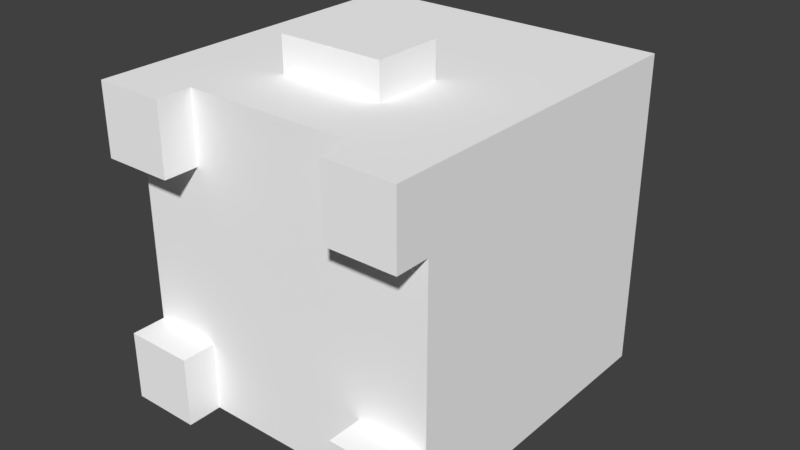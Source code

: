 # Source: Pig.blend  (saved by Blender 2.78.0; exported with 4.5.12 LTS)
import bpy
from mathutils import Matrix  # noqa: F401  (used for matrix-valued properties, if any)

bpy.ops.wm.read_factory_settings(use_empty=True)
scene = bpy.context.scene
scene.name = 'Scene'

# ---- collections
col_collection_1 = bpy.data.collections.new('Collection 1'); scene.collection.children.link(col_collection_1)

# ---- materials (node trees are filled in below, after node groups)
mat_palette = bpy.data.materials.new('palette')
mat_palette.alpha_threshold = 0.0
mat_palette.use_transparent_shadow = False
mat_palette.diffuse_color = (1.0, 1.0, 1.0, 1.0)
mat_palette.specular_color = (0.0, 0.0, 0.0)
mat_palette.roughness = 0.5
mat_palette.specular_intensity = 1.0

# ---- material node trees

# ---- world
world_world = bpy.data.worlds.new('World'); scene.world = world_world
world_world.color = (0.05088, 0.05088, 0.05088)
world_world.use_sun_shadow = False
world_world.sun_shadow_jitter_overblur = 0.0
world_world.cycles.sampling_method = 'MANUAL'

# ---- meshes
me_pig = bpy.data.meshes.new('Pig')
me_pig.from_pydata([(0.5, 4.0, -5.5), (0.5, 3.0, -5.5), (-0.5, 3.0, -5.5), (-0.5, 5.0, -5.5), (1.5, 4.0, -5.5), (1.5, 5.0, -5.5), (-2.5, 1.0, -4.5), (-2.5, -5.086e-07, -4.5), (-3.5, -7.908e-07, -4.5), (2.5, 1.0, -4.5), (4.5, 1.466e-06, -4.5), (2.5, 9.02e-07, -4.5), (4.5, 1.0, -4.5), (-4.5, 3.0, -4.5), (-4.5, -1.073e-06, -4.5), (-3.5, 3.0, -4.5), (-0.5, 3.0, -4.5), (0.5, 3.0, -4.5), (0.5, 4.0, -4.5), (1.5, 4.0, -4.5), (-0.5, 5.0, -4.5), (1.5, 5.0, -4.5), (-2.5, 6.0, -4.5), (-0.5, 6.0, -4.5), (-2.5, 7.0, -4.5), (-1.5, 7.0, -4.5), (2.5, 7.0, -4.5), (3.5, 7.0, -4.5), (-1.5, 8.0, -4.5), (-0.5, 8.0, -4.5), (2.5, 9.0, -4.5), (3.5, 9.0, -4.5), (-4.5, 10.0, -4.5), (4.5, 10.0, -4.5), (-4.5, 1.0, 2.5), (-2.5, -8.146e-07, 2.5), (-4.5, -1.379e-06, 2.5), (-2.5, 1.0, 2.5), (2.5, 1.0, 2.5), (4.5, 1.16e-06, 2.5), (2.5, 5.96e-07, 2.5), (4.5, 1.0, 2.5), (-3.5, 11.0, 2.5), (-2.5, 10.0, 2.5), (-3.5, 10.0, 2.5), (-1.5, 10.0, 2.5), (-1.5, 11.0, 2.5), (1.5, 11.0, 2.5), (3.5, 10.0, 2.5), (1.5, 10.0, 2.5), (3.5, 11.0, 2.5), (-4.5, -1.16e-06, -2.5), (-2.5, -5.96e-07, -2.5), (-4.5, 1.0, -2.5), (-2.5, 1.0, -2.5), (2.5, 8.146e-07, -2.5), (4.5, 1.379e-06, -2.5), (2.5, 1.0, -2.5), (4.5, 1.0, -2.5), (-3.5, 10.0, 3.5), (-1.5, 10.0, 3.5), (-3.5, 11.0, 3.5), (-1.5, 11.0, 3.5), (1.5, 10.0, 3.5), (3.5, 10.0, 3.5), (1.5, 11.0, 3.5), (3.5, 11.0, 3.5), (-4.5, -1.466e-06, 4.5), (-2.5, -9.02e-07, 4.5), (-4.5, 1.0, 4.5), (-2.5, 1.0, 4.5), (2.5, 5.086e-07, 4.5), (4.5, 1.073e-06, 4.5), (2.5, 1.0, 4.5), (-1.5, 3.0, 4.5), (1.5, 3.0, 4.5), (-3.5, 5.0, 4.5), (-2.5, 5.0, 4.5), (-1.5, 5.0, 4.5), (1.5, 5.0, 4.5), (2.5, 5.0, 4.5), (3.5, 5.0, 4.5), (-3.5, 6.0, 4.5), (-2.5, 6.0, 4.5), (2.5, 6.0, 4.5), (3.5, 6.0, 4.5), (-4.5, 8.0, 4.5), (-3.5, 8.0, 4.5), (-3.5, 9.0, 4.5), (-1.5, 9.0, 4.5), (-4.5, 10.0, 4.5), (-1.5, 10.0, 4.5), (4.5, 10.0, 4.5), (-1.5, 3.0, 5.5), (1.5, 3.0, 5.5), (-1.5, 5.0, 5.5), (1.5, 5.0, 5.5), (-4.5, -1.117e-06, -3.5), (-4.5, 3.0, -4.5), (-4.5, -1.073e-06, -4.5), (-4.5, 3.0, -3.5), (-4.5, 10.0, -4.5), (-4.5, -1.16e-06, -2.5), (-4.5, 1.0, -2.5), (-4.5, 4.0, -2.5), (-4.5, 7.0, -2.5), (-4.5, 4.0, -0.5), (-4.5, 6.0, -0.5), (-4.5, 6.0, 0.5), (-4.5, 7.0, 0.5), (-4.5, 9.0, 1.5), (-4.5, 10.0, 1.5), (-4.5, 1.0, 2.5), (-4.5, 8.0, 3.5), (-4.5, 9.0, 3.5), (-4.5, -1.466e-06, 4.5), (-4.5, -1.379e-06, 2.5), (-4.5, 1.0, 4.5), (-4.5, 8.0, 4.5), (-4.5, 10.0, 4.5), (-3.5, 10.0, 3.5), (-3.5, 11.0, 2.5), (-3.5, 10.0, 2.5), (-3.5, 11.0, 3.5), (-1.5, 3.0, 5.5), (-1.5, 5.0, 4.5), (-1.5, 3.0, 4.5), (-1.5, 5.0, 5.5), (-0.5, 3.0, -4.5), (-0.5, 5.0, -5.5), (-0.5, 3.0, -5.5), (-0.5, 5.0, -4.5), (1.5, 10.0, 3.5), (1.5, 11.0, 2.5), (1.5, 10.0, 2.5), (1.5, 11.0, 3.5), (2.5, 8.583e-07, -3.5), (2.5, 1.0, -4.5), (2.5, 9.02e-07, -4.5), (2.5, 1.0, -3.5), (2.5, 8.146e-07, -2.5), (2.5, 1.0, -2.5), (2.5, 5.086e-07, 4.5), (2.5, 1.0, 2.5), (2.5, 5.96e-07, 2.5), (2.5, 1.0, 4.5), (-2.5, -5.086e-07, -4.5), (-2.5, 1.0, -4.5), (-2.5, -5.96e-07, -2.5), (-2.5, 1.0, -2.5), (-2.5, -8.146e-07, 2.5), (-2.5, 1.0, 2.5), (-2.5, -9.02e-07, 4.5), (-2.5, 1.0, 4.5), (-1.5, 10.0, 2.5), (-1.5, 11.0, 2.5), (-1.5, 10.0, 3.5), (-1.5, 11.0, 3.5), (0.5, 3.0, -5.5), (0.5, 4.0, -5.5), (0.5, 3.0, -4.5), (0.5, 4.0, -4.5), (1.5, 4.0, -5.5), (1.5, 5.0, -5.5), (1.5, 4.0, -4.5), (1.5, 5.0, -4.5), (1.5, 3.0, 4.5), (1.5, 5.0, 4.5), (1.5, 3.0, 5.5), (1.5, 5.0, 5.5), (3.5, 10.0, 2.5), (3.5, 11.0, 2.5), (3.5, 10.0, 3.5), (3.5, 11.0, 3.5), (4.5, 1.466e-06, -4.5), (4.5, 1.0, -4.5), (4.5, 1.423e-06, -3.5), (4.5, 10.0, -4.5), (4.5, 1.0, -3.5), (4.5, 3.0, -3.5), (4.5, 4.0, -3.5), (4.5, 1.379e-06, -2.5), (4.5, 1.0, -2.5), (4.5, 3.0, -1.5), (4.5, 4.0, -1.5), (4.5, 6.0, -0.5), (4.5, 8.0, -0.5), (4.5, 6.0, 1.5), (4.5, 8.0, 1.5), (4.5, 1.0, 2.5), (4.5, 1.16e-06, 2.5), (4.5, 1.073e-06, 4.5), (4.5, 10.0, 4.5), (-3.5, -7.908e-07, -4.5), (-4.5, -1.117e-06, -3.5), (-4.5, -1.073e-06, -4.5), (-3.5, -8.345e-07, -3.5), (-4.5, -1.16e-06, -2.5), (-2.5, -5.086e-07, -4.5), (-2.5, -5.96e-07, -2.5), (-2.5, -8.146e-07, 2.5), (-4.5, -1.466e-06, 4.5), (-4.5, -1.379e-06, 2.5), (-2.5, -9.02e-07, 4.5), (4.5, 1.466e-06, -4.5), (2.5, 8.583e-07, -3.5), (2.5, 9.02e-07, -4.5), (4.5, 1.423e-06, -3.5), (2.5, 8.146e-07, -2.5), (4.5, 1.379e-06, -2.5), (4.5, 1.16e-06, 2.5), (2.5, 5.086e-07, 4.5), (2.5, 5.96e-07, 2.5), (4.5, 1.073e-06, 4.5), (-2.5, 1.0, -2.5), (-4.5, 1.0, 2.5), (-4.5, 1.0, -2.5), (-2.5, 1.0, 2.5), (2.5, 1.0, -4.5), (-2.5, 1.0, -4.5), (-2.5, 1.0, 4.5), (2.5, 1.0, -3.5), (2.5, 1.0, -2.5), (2.5, 1.0, 2.5), (2.5, 1.0, 4.5), (4.5, 1.0, -2.5), (4.5, 1.0, 2.5), (0.5, 3.0, -5.5), (-0.5, 3.0, -4.5), (-0.5, 3.0, -5.5), (0.5, 3.0, -4.5), (1.5, 3.0, 4.5), (-1.5, 3.0, 5.5), (-1.5, 3.0, 4.5), (1.5, 3.0, 5.5), (1.5, 4.0, -5.5), (0.5, 4.0, -4.5), (0.5, 4.0, -5.5), (1.5, 4.0, -4.5), (-0.5, 5.0, -5.5), (-0.5, 5.0, -4.5), (1.5, 5.0, -5.5), (1.5, 5.0, -4.5), (-1.5, 5.0, 4.5), (-1.5, 5.0, 5.5), (1.5, 5.0, 4.5), (1.5, 5.0, 5.5), (-4.5, 10.0, 1.5), (-4.5, 10.0, 4.5), (-3.5, 10.0, 2.5), (-3.5, 10.0, 3.5), (-4.5, 10.0, -4.5), (-2.5, 10.0, -3.5), (-2.5, 10.0, -2.5), (-2.5, 10.0, 1.5), (-2.5, 10.0, 2.5), (-1.5, 10.0, -2.5), (-1.5, 10.0, -1.5), (-1.5, 10.0, 2.5), (-1.5, 10.0, 3.5), (-1.5, 10.0, 4.5), (-0.5, 10.0, -3.5), (-0.5, 10.0, -1.5), (1.5, 10.0, 2.5), (1.5, 10.0, 3.5), (3.5, 10.0, 2.5), (3.5, 10.0, 3.5), (4.5, 10.0, -4.5), (4.5, 10.0, 4.5), (-3.5, 11.0, 2.5), (-3.5, 11.0, 3.5), (-1.5, 11.0, 2.5), (-1.5, 11.0, 3.5), (1.5, 11.0, 2.5), (1.5, 11.0, 3.5), (3.5, 11.0, 2.5), (3.5, 11.0, 3.5)], [], [(0, 1, 2), (3, 0, 2), (3, 4, 0), (5, 4, 3), (6, 7, 8), (9, 10, 11), (12, 10, 9), (13, 8, 14), (15, 6, 8), (15, 8, 13), (15, 9, 6), (15, 12, 9), (16, 12, 15), (17, 12, 16), (18, 12, 17), (19, 12, 18), (20, 15, 13), (20, 16, 15), (21, 12, 19), (22, 20, 13), (22, 21, 20), (23, 21, 22), (24, 22, 13), (24, 23, 22), (25, 23, 24), (26, 12, 21), (26, 21, 23), (27, 12, 26), (28, 23, 25), (28, 25, 24), (29, 26, 23), (29, 23, 28), (30, 27, 26), (30, 26, 29), (30, 29, 28), (31, 12, 27), (31, 27, 30), (32, 30, 28), (32, 28, 24), (32, 31, 30), (32, 24, 13), (33, 12, 31), (33, 31, 32), (34, 35, 36), (37, 35, 34), (38, 39, 40), (41, 39, 38), (42, 43, 44), (42, 45, 43), (46, 45, 42), (47, 48, 49), (50, 48, 47), (51, 52, 53), (53, 52, 54), (55, 56, 57), (57, 56, 58), (59, 60, 61), (61, 60, 62), (63, 64, 65), (65, 64, 66), (67, 68, 69), (69, 68, 70), (71, 72, 73), (69, 70, 74), (70, 73, 74), (74, 73, 75), (69, 74, 76), (76, 74, 77), (77, 74, 78), (75, 73, 79), (73, 72, 80), (79, 73, 80), (80, 72, 81), (69, 76, 82), (76, 77, 82), (78, 79, 83), (82, 77, 83), (77, 78, 83), (79, 80, 83), (80, 81, 84), (83, 80, 84), (81, 72, 85), (84, 81, 85), (69, 82, 86), (83, 84, 86), (84, 85, 86), (82, 83, 86), (86, 85, 87), (86, 87, 88), (87, 85, 88), (88, 85, 89), (86, 88, 90), (88, 89, 90), (89, 85, 91), (90, 89, 91), (85, 72, 92), (91, 85, 92), (93, 94, 95), (95, 94, 96), (97, 98, 99), (100, 101, 98), (100, 98, 97), (102, 100, 97), (103, 100, 102), (104, 101, 100), (104, 100, 103), (105, 101, 104), (106, 104, 103), (106, 105, 104), (107, 105, 106), (108, 107, 106), (108, 105, 107), (109, 101, 105), (109, 105, 108), (110, 109, 108), (110, 101, 109), (111, 101, 110), (112, 108, 106), (112, 106, 103), (112, 110, 108), (113, 110, 112), (114, 111, 110), (114, 110, 113), (115, 112, 116), (117, 113, 112), (117, 112, 115), (118, 114, 113), (118, 113, 117), (119, 111, 114), (119, 114, 118), (120, 121, 122), (123, 121, 120), (124, 125, 126), (127, 125, 124), (128, 129, 130), (131, 129, 128), (132, 133, 134), (135, 133, 132), (136, 137, 138), (139, 137, 136), (140, 139, 136), (141, 139, 140), (142, 143, 144), (145, 143, 142), (146, 147, 148), (148, 147, 149), (150, 151, 152), (152, 151, 153), (154, 155, 156), (156, 155, 157), (158, 159, 160), (160, 159, 161), (162, 163, 164), (164, 163, 165), (166, 167, 168), (168, 167, 169), (170, 171, 172), (172, 171, 173), (174, 175, 176), (175, 177, 178), (176, 175, 178), (178, 177, 179), (179, 177, 180), (176, 178, 181), (178, 179, 181), (181, 179, 182), (179, 180, 183), (182, 179, 183), (180, 177, 184), (183, 180, 184), (183, 184, 185), (184, 177, 185), (185, 177, 186), (183, 185, 187), (185, 186, 187), (186, 177, 188), (187, 186, 188), (182, 183, 189), (183, 187, 189), (187, 188, 189), (190, 189, 191), (188, 177, 192), (191, 189, 192), (189, 188, 192), (193, 194, 195), (196, 197, 194), (196, 194, 193), (198, 196, 193), (199, 197, 196), (199, 196, 198), (200, 201, 202), (203, 201, 200), (204, 205, 206), (207, 208, 205), (207, 205, 204), (209, 208, 207), (210, 211, 212), (213, 211, 210), (214, 215, 216), (217, 215, 214), (218, 214, 219), (218, 220, 217), (218, 217, 214), (221, 220, 218), (222, 220, 221), (223, 220, 222), (224, 220, 223), (225, 223, 222), (226, 223, 225), (227, 228, 229), (230, 228, 227), (231, 232, 233), (234, 232, 231), (235, 236, 237), (238, 236, 235), (239, 240, 241), (241, 240, 242), (243, 244, 245), (245, 244, 246), (247, 248, 249), (249, 248, 250), (251, 247, 252), (252, 247, 253), (247, 249, 254), (253, 247, 254), (254, 249, 255), (252, 253, 256), (253, 254, 256), (254, 255, 256), (256, 255, 257), (257, 255, 258), (250, 248, 259), (259, 248, 260), (256, 257, 261), (251, 252, 261), (252, 256, 261), (257, 258, 262), (261, 257, 262), (259, 260, 262), (258, 259, 262), (261, 262, 263), (262, 260, 263), (263, 260, 264), (261, 263, 265), (264, 260, 266), (251, 261, 267), (265, 266, 267), (261, 265, 267), (266, 260, 268), (267, 266, 268), (269, 270, 271), (271, 270, 272), (273, 274, 275), (275, 274, 276)])
me_pig.polygons.foreach_set('use_smooth', [True] * 254)
_uv = me_pig.uv_layers.new(name='UVMap')
_uv.uv.foreach_set('vector', [0.3066, 0.5, 0.3066, 0.5, 0.3066, 0.5, 0.3066, 0.5, 0.3066, 0.5, 0.3066, 0.5, 0.3066, 0.5, 0.3066, 0.5, 0.3066, 0.5, 0.3066, 0.5, 0.3066, 0.5, 0.3066, 0.5, 0.3066, 0.5, 0.3066, 0.5, 0.3066, 0.5, 0.373, 0.5, 0.373, 0.5, 0.373, 0.5, 0.373, 0.5, 0.373, 0.5, 0.373, 0.5, 0.373, 0.5, 0.373, 0.5, 0.373, 0.5, 0.3066, 0.5, 0.3066, 0.5, 0.3066, 0.5, 0.373, 0.5, 0.373, 0.5, 0.373, 0.5, 0.3066, 0.5, 0.3066, 0.5, 0.3066, 0.5, 0.3066, 0.5, 0.3066, 0.5, 0.3066, 0.5, 0.3066, 0.5, 0.3066, 0.5, 0.3066, 0.5, 0.3066, 0.5, 0.3066, 0.5, 0.3066, 0.5, 0.3066, 0.5, 0.3066, 0.5, 0.3066, 0.5, 0.3066, 0.5, 0.3066, 0.5, 0.3066, 0.5, 0.3066, 0.5, 0.3066, 0.5, 0.3066, 0.5, 0.3066, 0.5, 0.3066, 0.5, 0.3066, 0.5, 0.3066, 0.5, 0.3066, 0.5, 0.3066, 0.5, 0.3066, 0.5, 0.3066, 0.5, 0.3066, 0.5, 0.3066, 0.5, 0.3066, 0.5, 0.3066, 0.5, 0.3066, 0.5, 0.3066, 0.5, 0.3066, 0.5, 0.3066, 0.5, 0.3066, 0.5, 0.3066, 0.5, 0.373, 0.5, 0.373, 0.5, 0.373, 0.5, 0.373, 0.5, 0.373, 0.5, 0.373, 0.5, 0.3066, 0.5, 0.3066, 0.5, 0.3066, 0.5, 0.3066, 0.5, 0.3066, 0.5, 0.3066, 0.5, 0.3066, 0.5, 0.3066, 0.5, 0.3066, 0.5, 0.373, 0.5, 0.373, 0.5, 0.373, 0.5, 0.3066, 0.5, 0.3066, 0.5, 0.3066, 0.5, 0.3066, 0.5, 0.3066, 0.5, 0.3066, 0.5, 0.373, 0.5, 0.373, 0.5, 0.373, 0.5, 0.373, 0.5, 0.373, 0.5, 0.373, 0.5, 0.3066, 0.5, 0.3066, 0.5, 0.3066, 0.5, 0.3066, 0.5, 0.3066, 0.5, 0.3066, 0.5, 0.3066, 0.5, 0.3066, 0.5, 0.3066, 0.5, 0.373, 0.5, 0.373, 0.5, 0.373, 0.5, 0.3066, 0.5, 0.3066, 0.5, 0.3066, 0.5, 0.3066, 0.5, 0.3066, 0.5, 0.3066, 0.5, 0.3066, 0.5, 0.3066, 0.5, 0.3066, 0.5, 0.3066, 0.5, 0.3066, 0.5, 0.3066, 0.5, 0.3066, 0.5, 0.3066, 0.5, 0.3066, 0.5, 0.3066, 0.5, 0.3066, 0.5, 0.3066, 0.5, 0.373, 0.5, 0.373, 0.5, 0.373, 0.5, 0.373, 0.5, 0.373, 0.5, 0.373, 0.5, 0.3066, 0.5, 0.3066, 0.5, 0.3066, 0.5, 0.3066, 0.5, 0.3066, 0.5, 0.3066, 0.5, 0.3066, 0.5, 0.3066, 0.5, 0.3066, 0.5, 0.3066, 0.5, 0.3066, 0.5, 0.3066, 0.5, 0.3066, 0.5, 0.3066, 0.5, 0.3066, 0.5, 0.3066, 0.5, 0.3066, 0.5, 0.3066, 0.5, 0.3066, 0.5, 0.3066, 0.5, 0.3066, 0.5, 0.3066, 0.5, 0.3066, 0.5, 0.3066, 0.5, 0.3066, 0.5, 0.3066, 0.5, 0.3066, 0.5, 0.3066, 0.5, 0.3066, 0.5, 0.3066, 0.5, 0.3066, 0.5, 0.3066, 0.5, 0.3066, 0.5, 0.3066, 0.5, 0.3066, 0.5, 0.3066, 0.5, 0.3066, 0.5, 0.3066, 0.5, 0.3066, 0.5, 0.3066, 0.5, 0.3066, 0.5, 0.3066, 0.5, 0.3066, 0.5, 0.3066, 0.5, 0.3066, 0.5, 0.373, 0.5, 0.373, 0.5, 0.373, 0.5, 0.373, 0.5, 0.373, 0.5, 0.373, 0.5, 0.3066, 0.5, 0.3066, 0.5, 0.3066, 0.5, 0.3066, 0.5, 0.3066, 0.5, 0.3066, 0.5, 0.3066, 0.5, 0.3066, 0.5, 0.3066, 0.5, 0.3066, 0.5, 0.3066, 0.5, 0.3066, 0.5, 0.3066, 0.5, 0.3066, 0.5, 0.3066, 0.5, 0.3066, 0.5, 0.3066, 0.5, 0.3066, 0.5, 0.3066, 0.5, 0.3066, 0.5, 0.3066, 0.5, 0.3066, 0.5, 0.3066, 0.5, 0.3066, 0.5, 0.3066, 0.5, 0.3066, 0.5, 0.3066, 0.5, 0.3066, 0.5, 0.3066, 0.5, 0.3066, 0.5, 0.3066, 0.5, 0.3066, 0.5, 0.3066, 0.5, 0.3066, 0.5, 0.3066, 0.5, 0.3066, 0.5, 0.9941, 0.5, 0.9941, 0.5, 0.9941, 0.5, 0.3066, 0.5, 0.3066, 0.5, 0.3066, 0.5, 0.9941, 0.5, 0.9941, 0.5, 0.9941, 0.5, 0.3066, 0.5, 0.3066, 0.5, 0.3066, 0.5, 0.3066, 0.5, 0.3066, 0.5, 0.3066, 0.5, 0.9941, 0.5, 0.9941, 0.5, 0.9941, 0.5, 0.3066, 0.5, 0.3066, 0.5, 0.3066, 0.5, 0.3066, 0.5, 0.3066, 0.5, 0.3066, 0.5, 0.9941, 0.5, 0.9941, 0.5, 0.9941, 0.5, 0.3066, 0.5, 0.3066, 0.5, 0.3066, 0.5, 0.3066, 0.5, 0.3066, 0.5, 0.3066, 0.5, 0.3066, 0.5, 0.3066, 0.5, 0.3066, 0.5, 0.3066, 0.5, 0.3066, 0.5, 0.3066, 0.5, 0.3066, 0.5, 0.3066, 0.5, 0.3066, 0.5, 0.373, 0.5, 0.373, 0.5, 0.373, 0.5, 0.3066, 0.5, 0.3066, 0.5, 0.3066, 0.5, 0.3066, 0.5, 0.3066, 0.5, 0.3066, 0.5, 0.373, 0.5, 0.373, 0.5, 0.373, 0.5, 0.373, 0.5, 0.373, 0.5, 0.373, 0.5, 0.3066, 0.5, 0.3066, 0.5, 0.3066, 0.5, 0.373, 0.5, 0.373, 0.5, 0.373, 0.5, 0.3066, 0.5, 0.3066, 0.5, 0.3066, 0.5, 0.3066, 0.5, 0.3066, 0.5, 0.3066, 0.5, 0.3066, 0.5, 0.3066, 0.5, 0.3066, 0.5, 0.3066, 0.5, 0.3066, 0.5, 0.3066, 0.5, 0.373, 0.5, 0.373, 0.5, 0.373, 0.5, 0.3066, 0.5, 0.3066, 0.5, 0.3066, 0.5, 0.373, 0.5, 0.373, 0.5, 0.373, 0.5, 0.3066, 0.5, 0.3066, 0.5, 0.3066, 0.5, 0.3066, 0.5, 0.3066, 0.5, 0.3066, 0.5, 0.3066, 0.5, 0.3066, 0.5, 0.3066, 0.5, 0.3066, 0.5, 0.3066, 0.5, 0.3066, 0.5, 0.3066, 0.5, 0.3066, 0.5, 0.3066, 0.5, 0.3066, 0.5, 0.3066, 0.5, 0.3066, 0.5, 0.373, 0.5, 0.373, 0.5, 0.373, 0.5, 0.373, 0.5, 0.373, 0.5, 0.373, 0.5, 0.3066, 0.5, 0.3066, 0.5, 0.3066, 0.5, 0.373, 0.5, 0.373, 0.5, 0.373, 0.5, 0.3066, 0.5, 0.3066, 0.5, 0.3066, 0.5, 0.373, 0.5, 0.373, 0.5, 0.373, 0.5, 0.3066, 0.5, 0.3066, 0.5, 0.3066, 0.5, 0.3066, 0.5, 0.3066, 0.5, 0.3066, 0.5, 0.3066, 0.5, 0.3066, 0.5, 0.3066, 0.5, 0.3066, 0.5, 0.3066, 0.5, 0.3066, 0.5, 0.3066, 0.5, 0.3066, 0.5, 0.3066, 0.5, 0.3066, 0.5, 0.3066, 0.5, 0.3066, 0.5, 0.3066, 0.5, 0.3066, 0.5, 0.3066, 0.5, 0.373, 0.5, 0.373, 0.5, 0.373, 0.5, 0.3066, 0.5, 0.3066, 0.5, 0.3066, 0.5, 0.373, 0.5, 0.373, 0.5, 0.373, 0.5, 0.3066, 0.5, 0.3066, 0.5, 0.3066, 0.5, 0.373, 0.5, 0.373, 0.5, 0.373, 0.5, 0.373, 0.5, 0.373, 0.5, 0.373, 0.5, 0.3066, 0.5, 0.3066, 0.5, 0.3066, 0.5, 0.373, 0.5, 0.373, 0.5, 0.373, 0.5, 0.373, 0.5, 0.373, 0.5, 0.373, 0.5, 0.3066, 0.5, 0.3066, 0.5, 0.3066, 0.5, 0.3066, 0.5, 0.3066, 0.5, 0.3066, 0.5, 0.3066, 0.5, 0.3066, 0.5, 0.3066, 0.5, 0.3066, 0.5, 0.3066, 0.5, 0.3066, 0.5, 0.3066, 0.5, 0.3066, 0.5, 0.3066, 0.5, 0.3066, 0.5, 0.3066, 0.5, 0.3066, 0.5, 0.3066, 0.5, 0.3066, 0.5, 0.3066, 0.5, 0.3066, 0.5, 0.3066, 0.5, 0.3066, 0.5, 0.373, 0.5, 0.373, 0.5, 0.373, 0.5, 0.373, 0.5, 0.373, 0.5, 0.373, 0.5, 0.3066, 0.5, 0.3066, 0.5, 0.3066, 0.5, 0.3066, 0.5, 0.3066, 0.5, 0.3066, 0.5, 0.3066, 0.5, 0.3066, 0.5, 0.3066, 0.5, 0.3066, 0.5, 0.3066, 0.5, 0.3066, 0.5, 0.3066, 0.5, 0.3066, 0.5, 0.3066, 0.5, 0.3066, 0.5, 0.3066, 0.5, 0.3066, 0.5, 0.373, 0.5, 0.373, 0.5, 0.373, 0.5, 0.373, 0.5, 0.373, 0.5, 0.373, 0.5, 0.3066, 0.5, 0.3066, 0.5, 0.3066, 0.5, 0.3066, 0.5, 0.3066, 0.5, 0.3066, 0.5, 0.3066, 0.5, 0.3066, 0.5, 0.3066, 0.5, 0.3066, 0.5, 0.3066, 0.5, 0.3066, 0.5, 0.3066, 0.5, 0.3066, 0.5, 0.3066, 0.5, 0.3066, 0.5, 0.3066, 0.5, 0.3066, 0.5, 0.3066, 0.5, 0.3066, 0.5, 0.3066, 0.5, 0.3066, 0.5, 0.3066, 0.5, 0.3066, 0.5, 0.3066, 0.5, 0.3066, 0.5, 0.3066, 0.5, 0.3066, 0.5, 0.3066, 0.5, 0.3066, 0.5, 0.373, 0.5, 0.373, 0.5, 0.373, 0.5, 0.3066, 0.5, 0.3066, 0.5, 0.3066, 0.5, 0.373, 0.5, 0.373, 0.5, 0.373, 0.5, 0.3066, 0.5, 0.3066, 0.5, 0.3066, 0.5, 0.3066, 0.5, 0.3066, 0.5, 0.3066, 0.5, 0.3066, 0.5, 0.3066, 0.5, 0.3066, 0.5, 0.3066, 0.5, 0.3066, 0.5, 0.3066, 0.5, 0.3066, 0.5, 0.3066, 0.5, 0.3066, 0.5, 0.373, 0.5, 0.373, 0.5, 0.373, 0.5, 0.3066, 0.5, 0.3066, 0.5, 0.3066, 0.5, 0.3066, 0.5, 0.3066, 0.5, 0.3066, 0.5, 0.373, 0.5, 0.373, 0.5, 0.373, 0.5, 0.3066, 0.5, 0.3066, 0.5, 0.3066, 0.5, 0.3066, 0.5, 0.3066, 0.5, 0.3066, 0.5, 0.3066, 0.5, 0.3066, 0.5, 0.3066, 0.5, 0.3066, 0.5, 0.3066, 0.5, 0.3066, 0.5, 0.373, 0.5, 0.373, 0.5, 0.373, 0.5, 0.3066, 0.5, 0.3066, 0.5, 0.3066, 0.5, 0.373, 0.5, 0.373, 0.5, 0.373, 0.5, 0.3066, 0.5, 0.3066, 0.5, 0.3066, 0.5, 0.3066, 0.5, 0.3066, 0.5, 0.3066, 0.5, 0.3066, 0.5, 0.3066, 0.5, 0.3066, 0.5, 0.3066, 0.5, 0.3066, 0.5, 0.3066, 0.5, 0.3066, 0.5, 0.3066, 0.5, 0.3066, 0.5, 0.3066, 0.5, 0.3066, 0.5, 0.3066, 0.5, 0.3066, 0.5, 0.3066, 0.5, 0.3066, 0.5, 0.373, 0.5, 0.373, 0.5, 0.373, 0.5, 0.3066, 0.5, 0.3066, 0.5, 0.3066, 0.5, 0.373, 0.5, 0.373, 0.5, 0.373, 0.5, 0.3066, 0.5, 0.3066, 0.5, 0.3066, 0.5, 0.3066, 0.5, 0.3066, 0.5, 0.3066, 0.5, 0.3066, 0.5, 0.3066, 0.5, 0.3066, 0.5, 0.373, 0.5, 0.373, 0.5, 0.373, 0.5, 0.373, 0.5, 0.373, 0.5, 0.373, 0.5, 0.373, 0.5, 0.373, 0.5, 0.373, 0.5, 0.3066, 0.5, 0.3066, 0.5, 0.3066, 0.5, 0.373, 0.5, 0.373, 0.5, 0.373, 0.5, 0.3066, 0.5, 0.3066, 0.5, 0.3066, 0.5, 0.3066, 0.5, 0.3066, 0.5, 0.3066, 0.5, 0.3066, 0.5, 0.3066, 0.5, 0.3066, 0.5, 0.3066, 0.5, 0.3066, 0.5, 0.3066, 0.5, 0.3066, 0.5, 0.3066, 0.5, 0.3066, 0.5, 0.3066, 0.5, 0.3066, 0.5, 0.3066, 0.5, 0.3066, 0.5, 0.3066, 0.5, 0.3066, 0.5, 0.3066, 0.5, 0.3066, 0.5, 0.3066, 0.5, 0.3066, 0.5, 0.3066, 0.5, 0.3066, 0.5, 0.3066, 0.5, 0.3066, 0.5, 0.3066, 0.5, 0.3066, 0.5, 0.3066, 0.5, 0.3066, 0.5, 0.3066, 0.5, 0.3066, 0.5, 0.3066, 0.5, 0.3066, 0.5, 0.3066, 0.5, 0.3066, 0.5, 0.3066, 0.5, 0.3066, 0.5, 0.3066, 0.5, 0.3066, 0.5, 0.3066, 0.5, 0.3066, 0.5, 0.3066, 0.5, 0.3066, 0.5, 0.3066, 0.5, 0.3066, 0.5, 0.3066, 0.5, 0.3066, 0.5, 0.3066, 0.5, 0.3066, 0.5, 0.3066, 0.5, 0.3066, 0.5, 0.3066, 0.5, 0.3066, 0.5, 0.3066, 0.5, 0.3066, 0.5, 0.3066, 0.5, 0.3066, 0.5, 0.3066, 0.5, 0.3066, 0.5, 0.3066, 0.5, 0.3066, 0.5, 0.3066, 0.5, 0.3066, 0.5, 0.3066, 0.5, 0.3066, 0.5, 0.3066, 0.5, 0.3066, 0.5, 0.3066, 0.5, 0.373, 0.5, 0.373, 0.5, 0.373, 0.5, 0.373, 0.5, 0.373, 0.5, 0.373, 0.5, 0.3066, 0.5, 0.3066, 0.5, 0.3066, 0.5, 0.3066, 0.5, 0.3066, 0.5, 0.3066, 0.5, 0.373, 0.5, 0.373, 0.5, 0.373, 0.5, 0.3066, 0.5, 0.3066, 0.5, 0.3066, 0.5, 0.373, 0.5, 0.373, 0.5, 0.373, 0.5, 0.373, 0.5, 0.373, 0.5, 0.373, 0.5, 0.3066, 0.5, 0.3066, 0.5, 0.3066, 0.5, 0.3066, 0.5, 0.3066, 0.5, 0.3066, 0.5, 0.3066, 0.5, 0.3066, 0.5, 0.3066, 0.5, 0.3066, 0.5, 0.3066, 0.5, 0.3066, 0.5, 0.373, 0.5, 0.373, 0.5, 0.373, 0.5, 0.373, 0.5, 0.373, 0.5, 0.373, 0.5, 0.373, 0.5, 0.373, 0.5, 0.373, 0.5, 0.3066, 0.5, 0.3066, 0.5, 0.3066, 0.5, 0.373, 0.5, 0.373, 0.5, 0.373, 0.5, 0.3066, 0.5, 0.3066, 0.5, 0.3066, 0.5, 0.373, 0.5, 0.373, 0.5, 0.373, 0.5, 0.3066, 0.5, 0.3066, 0.5, 0.3066, 0.5, 0.3066, 0.5, 0.3066, 0.5, 0.3066, 0.5, 0.3066, 0.5, 0.3066, 0.5, 0.3066, 0.5, 0.3066, 0.5, 0.3066, 0.5, 0.3066, 0.5, 0.3066, 0.5, 0.3066, 0.5, 0.3066, 0.5, 0.3066, 0.5, 0.3066, 0.5, 0.3066, 0.5, 0.3066, 0.5, 0.3066, 0.5, 0.3066, 0.5, 0.3066, 0.5, 0.3066, 0.5, 0.3066, 0.5, 0.3066, 0.5, 0.3066, 0.5, 0.3066, 0.5, 0.3066, 0.5, 0.3066, 0.5, 0.3066, 0.5, 0.3066, 0.5, 0.3066, 0.5, 0.3066, 0.5, 0.3066, 0.5, 0.3066, 0.5, 0.3066, 0.5, 0.3066, 0.5, 0.3066, 0.5, 0.3066, 0.5, 0.3066, 0.5, 0.3066, 0.5, 0.3066, 0.5, 0.3066, 0.5, 0.3066, 0.5, 0.3066, 0.5, 0.3066, 0.5, 0.3066, 0.5, 0.3066, 0.5])
me_pig.materials.append(mat_palette)
me_pig.use_remesh_preserve_volume = False
me_pig.use_remesh_preserve_attributes = False
me_pig.use_mirror_vertex_groups = False
me_pig.update()
me_pig.normals_split_custom_set([tuple(v) for v in zip(*[iter([-7.947e-08, 0.0, -1.0, 0.0, 0.0, -1.0, 2.384e-07, 0.0, -1.0, 1.408e-07, 0.0, -1.0, -7.947e-08, 0.0, -1.0, 2.384e-07, 0.0, -1.0, 1.408e-07, 0.0, -1.0, -1.407e-07, 0.0, -1.0, -7.947e-08, 0.0, -1.0, 0.0, 0.0, -1.0, -1.407e-07, 0.0, -1.0, 1.408e-07, 0.0, -1.0, 3.668e-07, -1.029e-07, -1.0, -6.318e-07, 0.0, -1.0, 1.111e-08, 3.79e-14, -1.0, 1.827e-07, 2.691e-07, -1.0, 2.903e-07, 0.0, -1.0, -1.55e-07, 0.0, -1.0, 3.538e-07, 5.034e-08, -1.0, 2.903e-07, 0.0, -1.0, 1.827e-07, 2.691e-07, -1.0, -2.107e-07, 1.043e-07, -1.0, 1.111e-08, 3.79e-14, -1.0, -2.106e-07, 0.0, -1.0, 1.908e-07, 7.911e-08, -1.0, 3.668e-07, -1.029e-07, -1.0, 1.111e-08, 3.79e-14, -1.0, 1.908e-07, 7.911e-08, -1.0, 1.111e-08, 3.79e-14, -1.0, -2.107e-07, 1.043e-07, -1.0, 1.908e-07, 7.911e-08, -1.0, 1.827e-07, 2.691e-07, -1.0, 3.668e-07, -1.029e-07, -1.0, 1.908e-07, 7.911e-08, -1.0, 3.538e-07, 5.034e-08, -1.0, 1.827e-07, 2.691e-07, -1.0, -2.392e-07, 7.388e-08, -1.0, 3.538e-07, 5.034e-08, -1.0, 1.908e-07, 7.911e-08, -1.0, 0.0, -1.355e-07, -1.0, 3.538e-07, 5.034e-08, -1.0, -2.392e-07, 7.388e-08, -1.0, -2.605e-07, -6.512e-08, -1.0, 3.538e-07, 5.034e-08, -1.0, 0.0, -1.355e-07, -1.0, -3.179e-07, -7.947e-08, -1.0, 3.538e-07, 5.034e-08, -1.0, -2.605e-07, -6.512e-08, -1.0, 2.098e-07, 3.476e-07, -1.0, 1.908e-07, 7.911e-08, -1.0, -2.107e-07, 1.043e-07, -1.0, 2.098e-07, 3.476e-07, -1.0, -2.392e-07, 7.388e-08, -1.0, 1.908e-07, 7.911e-08, -1.0, 2.685e-07, 1.834e-07, -1.0, 3.538e-07, 5.034e-08, -1.0, -3.179e-07, -7.947e-08, -1.0, 2.617e-07, 1.317e-07, -1.0, 2.098e-07, 3.476e-07, -1.0, -2.107e-07, 1.043e-07, -1.0, 2.617e-07, 1.317e-07, -1.0, 2.685e-07, 1.834e-07, -1.0, 2.098e-07, 3.476e-07, -1.0, -2.447e-07, 2.39e-07, -1.0, 2.685e-07, 1.834e-07, -1.0, 2.617e-07, 1.317e-07, -1.0, -2.058e-08, 1.813e-09, -1.0, 2.617e-07, 1.317e-07, -1.0, -2.107e-07, 1.043e-07, -1.0, -2.058e-08, 1.813e-09, -1.0, -2.447e-07, 2.39e-07, -1.0, 2.617e-07, 1.317e-07, -1.0, 0.0, 0.0, -1.0, -2.447e-07, 2.39e-07, -1.0, -2.058e-08, 1.813e-09, -1.0, 4.047e-07, 7.928e-08, -1.0, 3.538e-07, 5.034e-08, -1.0, 2.685e-07, 1.834e-07, -1.0, 4.047e-07, 7.928e-08, -1.0, 2.685e-07, 1.834e-07, -1.0, -2.447e-07, 2.39e-07, -1.0, 1.247e-06, 4.391e-08, -1.0, 3.538e-07, 5.034e-08, -1.0, 4.047e-07, 7.928e-08, -1.0, 8.681e-08, -8.456e-08, -1.0, -2.447e-07, 2.39e-07, -1.0, 0.0, 0.0, -1.0, 8.681e-08, -8.456e-08, -1.0, 0.0, 0.0, -1.0, -2.058e-08, 1.813e-09, -1.0, -2.303e-07, 0.0, -1.0, 4.047e-07, 7.928e-08, -1.0, -2.447e-07, 2.39e-07, -1.0, -2.303e-07, 0.0, -1.0, -2.447e-07, 2.39e-07, -1.0, 8.681e-08, -8.456e-08, -1.0, 4.989e-07, 1.355e-06, -1.0, 1.247e-06, 4.391e-08, -1.0, 4.047e-07, 7.928e-08, -1.0, 4.989e-07, 1.355e-06, -1.0, 4.047e-07, 7.928e-08, -1.0, -2.303e-07, 0.0, -1.0, 4.989e-07, 1.355e-06, -1.0, -2.303e-07, 0.0, -1.0, 8.681e-08, -8.456e-08, -1.0, 9.425e-08, 3.779e-08, -1.0, 3.538e-07, 5.034e-08, -1.0, 1.247e-06, 4.391e-08, -1.0, 9.425e-08, 3.779e-08, -1.0, 1.247e-06, 4.391e-08, -1.0, 4.989e-07, 1.355e-06, -1.0, 1.421e-08, -2.414e-08, -1.0, 4.989e-07, 1.355e-06, -1.0, 8.681e-08, -8.456e-08, -1.0, 1.421e-08, -2.414e-08, -1.0, 8.681e-08, -8.456e-08, -1.0, -2.058e-08, 1.813e-09, -1.0, 1.421e-08, -2.414e-08, -1.0, 9.425e-08, 3.779e-08, -1.0, 4.989e-07, 1.355e-06, -1.0, 1.421e-08, -2.414e-08, -1.0, -2.058e-08, 1.813e-09, -1.0, -2.107e-07, 1.043e-07, -1.0, 5.298e-08, -2.649e-08, -1.0, 3.538e-07, 5.034e-08, -1.0, 9.425e-08, 3.779e-08, -1.0, 5.298e-08, -2.649e-08, -1.0, 9.425e-08, 3.779e-08, -1.0, 1.421e-08, -2.414e-08, -1.0, -1.4e-08, 0.0, -1.0, -5.863e-09, 0.0, -1.0, -1.986e-08, 0.0, -1.0, 0.0, 0.0, -1.0, -5.863e-09, 0.0, -1.0, -1.4e-08, 0.0, -1.0, -1.4e-08, 0.0, -1.0, -5.862e-09, 0.0, -1.0, -1.986e-08, 0.0, -1.0, 0.0, 0.0, -1.0, -5.862e-09, 0.0, -1.0, -1.4e-08, 0.0, -1.0, -1.408e-07, 9.766e-08, -1.0, 2.384e-07, 3.576e-07, -1.0, -4.768e-07, 0.0, -1.0, -1.408e-07, 9.766e-08, -1.0, 1.407e-07, 1.407e-07, -1.0, 2.384e-07, 3.576e-07, -1.0, 0.0, 0.0, -1.0, 1.407e-07, 1.407e-07, -1.0, -1.408e-07, 9.766e-08, -1.0, 4.808e-13, 0.0, -1.0, 2.013e-13, 0.0, -1.0, 6.821e-13, 0.0, -1.0, 0.0, 0.0, -1.0, 2.013e-13, 0.0, -1.0, 4.808e-13, 0.0, -1.0, 0.0, 0.0, 1.0, 0.0, 0.0, 1.0, 0.0, 0.0, 1.0, 0.0, 0.0, 1.0, 0.0, 0.0, 1.0, 0.0, 0.0, 1.0, 0.0, 0.0, 1.0, 0.0, 0.0, 1.0, 0.0, 0.0, 1.0, 0.0, 0.0, 1.0, 0.0, 0.0, 1.0, 0.0, 0.0, 1.0, 0.0, 0.0, 1.0, 0.0, 0.0, 1.0, 0.0, 0.0, 1.0, 0.0, 0.0, 1.0, 0.0, 0.0, 1.0, 0.0, 0.0, 1.0, 0.0, 0.0, 1.0, 0.0, 0.0, 1.0, 0.0, 0.0, 1.0, 0.0, 0.0, 1.0, 0.0, 0.0, 1.0, 0.0, 0.0, 1.0, -4.768e-07, -1.137e-13, 1.0, -1.407e-07, -3.356e-14, 1.0, -2.891e-07, 2.201e-08, 1.0, -2.891e-07, 2.201e-08, 1.0, -1.407e-07, -3.356e-14, 1.0, -2.059e-07, 5.147e-08, 1.0, 0.0, 0.0, 1.0, -4.661e-07, -2.592e-08, 1.0, -2.059e-07, -3.681e-14, 1.0, -2.891e-07, 2.201e-08, 1.0, -2.059e-07, 5.147e-08, 1.0, -1.637e-07, 1.075e-08, 1.0, -2.059e-07, 5.147e-08, 1.0, -2.059e-07, -3.681e-14, 1.0, -1.637e-07, 1.075e-08, 1.0, -1.637e-07, 1.075e-08, 1.0, -2.059e-07, -3.681e-14, 1.0, 0.0, 0.0, 1.0, -2.891e-07, 2.201e-08, 1.0, -1.637e-07, 1.075e-08, 1.0, 1.696e-06, -3.61e-07, 1.0, 1.696e-06, -3.61e-07, 1.0, -1.637e-07, 1.075e-08, 1.0, 0.0, -3.156e-07, 1.0, 0.0, -3.156e-07, 1.0, -1.637e-07, 1.075e-08, 1.0, 0.0, -3.179e-07, 1.0, 0.0, 0.0, 1.0, -2.059e-07, -3.681e-14, 1.0, 0.0, -3.179e-07, 1.0, -2.059e-07, -3.681e-14, 1.0, -4.661e-07, -2.592e-08, 1.0, -4.118e-07, -2.565e-07, 1.0, 0.0, -3.179e-07, 1.0, -2.059e-07, -3.681e-14, 1.0, -4.118e-07, -2.565e-07, 1.0, -4.118e-07, -2.565e-07, 1.0, -4.661e-07, -2.592e-08, 1.0, -4.028e-06, -3.695e-07, 1.0, -2.891e-07, 2.201e-08, 1.0, 1.696e-06, -3.61e-07, 1.0, 1.198e-07, -2.383e-07, 1.0, 1.696e-06, -3.61e-07, 1.0, 0.0, -3.156e-07, 1.0, 1.198e-07, -2.383e-07, 1.0, 0.0, -3.179e-07, 1.0, 0.0, -3.179e-07, 1.0, 0.0, -1.788e-07, 1.0, 1.198e-07, -2.383e-07, 1.0, 0.0, -3.156e-07, 1.0, 0.0, -1.788e-07, 1.0, 0.0, -3.156e-07, 1.0, 0.0, -3.179e-07, 1.0, 0.0, -1.788e-07, 1.0, 0.0, -3.179e-07, 1.0, -4.118e-07, -2.565e-07, 1.0, 0.0, -1.788e-07, 1.0, -4.118e-07, -2.565e-07, 1.0, -4.028e-06, -3.695e-07, 1.0, -6.73e-07, -8.798e-07, 1.0, 0.0, -1.788e-07, 1.0, -4.118e-07, -2.565e-07, 1.0, -6.73e-07, -8.798e-07, 1.0, -4.028e-06, -3.695e-07, 1.0, -4.661e-07, -2.592e-08, 1.0, -4.884e-07, -2.072e-07, 1.0, -6.73e-07, -8.798e-07, 1.0, -4.028e-06, -3.695e-07, 1.0, -4.884e-07, -2.072e-07, 1.0, -2.891e-07, 2.201e-08, 1.0, 1.198e-07, -2.383e-07, 1.0, 1.091e-07, 2.602e-08, 1.0, 0.0, -1.788e-07, 1.0, -6.73e-07, -8.798e-07, 1.0, 1.091e-07, 2.602e-08, 1.0, -6.73e-07, -8.798e-07, 1.0, -4.884e-07, -2.072e-07, 1.0, 1.091e-07, 2.602e-08, 1.0, 1.198e-07, -2.383e-07, 1.0, 0.0, -1.788e-07, 1.0, 1.091e-07, 2.602e-08, 1.0, 1.091e-07, 2.602e-08, 1.0, -4.884e-07, -2.072e-07, 1.0, -8.019e-08, 2.173e-07, 1.0, 1.091e-07, 2.602e-08, 1.0, -8.019e-08, 2.173e-07, 1.0, 4.817e-08, -1.048e-07, 1.0, -8.019e-08, 2.173e-07, 1.0, -4.884e-07, -2.072e-07, 1.0, 4.817e-08, -1.048e-07, 1.0, 4.817e-08, -1.048e-07, 1.0, -4.884e-07, -2.072e-07, 1.0, -1.948e-07, -1.109e-07, 1.0, 1.091e-07, 2.602e-08, 1.0, 4.817e-08, -1.048e-07, 1.0, 1.733e-07, -7.037e-08, 1.0, 4.817e-08, -1.048e-07, 1.0, -1.948e-07, -1.109e-07, 1.0, 1.733e-07, -7.037e-08, 1.0, -1.948e-07, -1.109e-07, 1.0, -4.884e-07, -2.072e-07, 1.0, -1.589e-07, 4.267e-09, 1.0, 1.733e-07, -7.037e-08, 1.0, -1.948e-07, -1.109e-07, 1.0, -1.589e-07, 4.267e-09, 1.0, -4.884e-07, -2.072e-07, 1.0, -4.661e-07, -2.592e-08, 1.0, 0.0, 9.334e-09, 1.0, -1.589e-07, 4.267e-09, 1.0, -4.884e-07, -2.072e-07, 1.0, 0.0, 9.334e-09, 1.0, 0.0, 0.0, 1.0, -1.989e-07, 0.0, 1.0, -1.19e-07, 0.0, 1.0, -1.19e-07, 0.0, 1.0, -1.989e-07, 0.0, 1.0, -3.179e-07, 0.0, 1.0, -1.0, -1.661e-07, -2.384e-07, -1.0, -2.029e-07, -3.881e-15, -1.0, -3.179e-07, -3.79e-14, -1.0, -2.652e-07, -2.951e-07, -1.0, -4.183e-07, -1.896e-07, -1.0, -2.029e-07, -3.881e-15, -1.0, -2.652e-07, -2.951e-07, -1.0, -2.029e-07, -3.881e-15, -1.0, -1.661e-07, -2.384e-07, -1.0, -6.32e-08, -3.792e-07, -1.0, -2.652e-07, -2.951e-07, -1.0, -1.661e-07, -2.384e-07, -1.0, -1.82e-07, -8.244e-08, -1.0, -2.652e-07, -2.951e-07, -1.0, -6.32e-08, -3.792e-07, -1.0, -4.016e-07, -2.654e-07, -1.0, -4.183e-07, -1.896e-07, -1.0, -2.652e-07, -2.951e-07, -1.0, -4.016e-07, -2.654e-07, -1.0, -2.652e-07, -2.951e-07, -1.0, -1.82e-07, -8.244e-08, -1.0, -2.876e-07, -1.901e-07, -1.0, -4.183e-07, -1.896e-07, -1.0, -4.016e-07, -2.654e-07, -1.0, -3.418e-07, -1.901e-07, -1.0, -4.016e-07, -2.654e-07, -1.0, -1.82e-07, -8.244e-08, -1.0, -3.418e-07, -1.901e-07, -1.0, -2.876e-07, -1.901e-07, -1.0, -4.016e-07, -2.654e-07, -1.0, -1.022e-07, -3.996e-07, -1.0, -2.876e-07, -1.901e-07, -1.0, -3.418e-07, -1.901e-07, -1.0, -1.88e-07, -9.647e-08, -1.0, -1.022e-07, -3.996e-07, -1.0, -3.418e-07, -1.901e-07, -1.0, -1.88e-07, -9.647e-08, -1.0, -2.876e-07, -1.901e-07, -1.0, -1.022e-07, -3.996e-07, -1.0, -3.086e-07, -2.828e-07, -1.0, -4.183e-07, -1.896e-07, -1.0, -2.876e-07, -1.901e-07, -1.0, -3.086e-07, -2.828e-07, -1.0, -2.876e-07, -1.901e-07, -1.0, -1.88e-07, -9.647e-08, -1.0, -3.196e-07, -7.193e-08, -1.0, -3.086e-07, -2.828e-07, -1.0, -1.88e-07, -9.647e-08, -1.0, -3.196e-07, -7.193e-08, -1.0, -4.183e-07, -1.896e-07, -1.0, -3.086e-07, -2.828e-07, -1.0, -3.767e-07, -1.029e-07, -1.0, -4.183e-07, -1.896e-07, -1.0, -3.196e-07, -7.193e-08, -1.0, -5.469e-07, -1.92e-07, -1.0, -1.88e-07, -9.647e-08, -1.0, -3.418e-07, -1.901e-07, -1.0, -5.469e-07, -1.92e-07, -1.0, -3.418e-07, -1.901e-07, -1.0, -1.82e-07, -8.244e-08, -1.0, -5.469e-07, -1.92e-07, -1.0, -3.196e-07, -7.193e-08, -1.0, -1.88e-07, -9.647e-08, -1.0, -1.603e-07, -5.864e-08, -1.0, -3.196e-07, -7.193e-08, -1.0, -5.469e-07, -1.92e-07, -1.0, -5.716e-07, -1.671e-07, -1.0, -3.767e-07, -1.029e-07, -1.0, -3.196e-07, -7.193e-08, -1.0, -5.716e-07, -1.671e-07, -1.0, -3.196e-07, -7.193e-08, -1.0, -1.603e-07, -5.864e-08, -1.0, -9.537e-07, -2.384e-07, -1.0, -5.469e-07, -1.92e-07, -1.0, -9.537e-07, -2.384e-07, -1.0, -6.069e-07, -2.277e-07, -1.0, -1.603e-07, -5.864e-08, -1.0, -5.469e-07, -1.92e-07, -1.0, -6.069e-07, -2.277e-07, -1.0, -5.469e-07, -1.92e-07, -1.0, -9.537e-07, -2.384e-07, -1.0, -2.469e-07, -1.192e-07, -1.0, -5.716e-07, -1.671e-07, -1.0, -1.603e-07, -5.864e-08, -1.0, -2.469e-07, -1.192e-07, -1.0, -1.603e-07, -5.864e-08, -1.0, -6.069e-07, -2.277e-07, -1.0, -8.742e-07, -3.179e-07, -1.0, -3.767e-07, -1.029e-07, -1.0, -5.716e-07, -1.671e-07, -1.0, -8.742e-07, -3.179e-07, -1.0, -5.716e-07, -1.671e-07, -1.0, -2.469e-07, -1.192e-07, -1.0, 0.0, 2.384e-07, -1.0, 0.0, 2.384e-07, -1.0, 0.0, 2.384e-07, -1.0, 0.0, 2.384e-07, -1.0, 0.0, 2.384e-07, -1.0, 0.0, 2.384e-07, -1.0, -2.384e-07, -1.192e-07, -1.0, -2.384e-07, -1.192e-07, -1.0, -2.384e-07, -1.192e-07, -1.0, -2.384e-07, -1.192e-07, -1.0, -2.384e-07, -1.192e-07, -1.0, -2.384e-07, -1.192e-07, -1.0, -3.224e-07, -5.96e-08, -1.0, -2.736e-07, -5.96e-08, -1.0, -3.576e-07, -5.96e-08, -1.0, -2.384e-07, -5.96e-08, -1.0, -2.736e-07, -5.96e-08, -1.0, -3.224e-07, -5.96e-08, -1.0, -2.384e-07, -1.192e-07, -1.0, -2.384e-07, -1.192e-07, -1.0, -2.384e-07, -1.192e-07, -1.0, -2.384e-07, -1.192e-07, -1.0, -2.384e-07, -1.192e-07, -1.0, -2.384e-07, -1.192e-07, -1.0, -4.768e-07, -6.762e-12, -1.0, -4.768e-07, -2.384e-07, -1.0, -4.768e-07, -2.384e-07, -1.0, -4.768e-07, 6.785e-12, -1.0, -4.768e-07, -2.384e-07, -1.0, -4.768e-07, -6.762e-12, -1.0, -4.768e-07, 2.384e-07, -1.0, -4.768e-07, 6.785e-12, -1.0, -4.768e-07, -6.762e-12, -1.0, -4.768e-07, 2.384e-07, -1.0, -4.768e-07, 6.785e-12, -1.0, -4.768e-07, 2.384e-07, -1.0, 0.0, 8.402e-08, -1.0, 0.0, 3.519e-08, -1.0, 0.0, -1.421e-14, -1.0, 0.0, 1.192e-07, -1.0, 0.0, 3.519e-08, -1.0, 0.0, 8.402e-08, 1.0, 0.0, 7.105e-15, 1.0, 1.407e-07, 7.105e-15, 1.0, 3.361e-07, 7.105e-15, 1.0, 3.361e-07, 7.105e-15, 1.0, 1.407e-07, 7.105e-15, 1.0, 4.768e-07, 7.105e-15, 1.0, 0.0, 7.105e-15, 1.0, 0.0, -3.519e-08, 1.0, 0.0, -8.402e-08, 1.0, 0.0, -8.402e-08, 1.0, 0.0, -3.519e-08, 1.0, 0.0, -1.192e-07, 1.0, 2.384e-07, 1.192e-07, 1.0, 2.384e-07, 1.192e-07, 1.0, 2.384e-07, 1.192e-07, 1.0, 2.384e-07, 1.192e-07, 1.0, 2.384e-07, 1.192e-07, 1.0, 2.384e-07, 1.192e-07, 1.0, 2.384e-07, 8.941e-08, 1.0, 2.98e-07, 8.941e-08, 1.0, 2.98e-07, 8.941e-08, 1.0, 2.98e-07, 8.941e-08, 1.0, 2.98e-07, 8.941e-08, 1.0, 3.576e-07, 8.941e-08, 1.0, 0.0, 1.192e-07, 1.0, 2.384e-07, 1.192e-07, 1.0, 2.384e-07, 1.192e-07, 1.0, 2.384e-07, 1.192e-07, 1.0, 2.384e-07, 1.192e-07, 1.0, 4.768e-07, 1.192e-07, 1.0, 2.384e-07, 1.192e-07, 1.0, 2.384e-07, 1.192e-07, 1.0, 2.384e-07, 1.192e-07, 1.0, 2.384e-07, 1.192e-07, 1.0, 2.384e-07, 1.192e-07, 1.0, 2.384e-07, 1.192e-07, 1.0, 0.0, -2.384e-07, 1.0, 0.0, -2.384e-07, 1.0, 0.0, -2.384e-07, 1.0, 0.0, -2.384e-07, 1.0, 0.0, -2.384e-07, 1.0, 0.0, -2.384e-07, 1.0, 0.0, 0.0, 1.0, 1.589e-07, 0.0, 1.0, 0.0, 2.384e-07, 1.0, 1.589e-07, 0.0, 1.0, 3.35e-07, 1.237e-07, 1.0, 7.388e-08, 3.152e-07, 1.0, 0.0, 2.384e-07, 1.0, 1.589e-07, 0.0, 1.0, 7.388e-08, 3.152e-07, 1.0, 7.388e-08, 3.152e-07, 1.0, 3.35e-07, 1.237e-07, 1.0, 3.44e-07, -1.817e-07, 1.0, 3.44e-07, -1.817e-07, 1.0, 3.35e-07, 1.237e-07, 1.0, 7.78e-07, 5.773e-07, 1.0, 0.0, 2.384e-07, 1.0, 7.388e-08, 3.152e-07, 1.0, 0.0, 4.495e-07, 1.0, 7.388e-08, 3.152e-07, 1.0, 3.44e-07, -1.817e-07, 1.0, 0.0, 4.495e-07, 1.0, 0.0, 4.495e-07, 1.0, 3.44e-07, -1.817e-07, 1.0, 1.835e-07, 6.932e-08, 1.0, 3.44e-07, -1.817e-07, 1.0, 7.78e-07, 5.773e-07, 1.0, 5.614e-07, 1.852e-07, 1.0, 1.835e-07, 6.932e-08, 1.0, 3.44e-07, -1.817e-07, 1.0, 5.614e-07, 1.852e-07, 1.0, 7.78e-07, 5.773e-07, 1.0, 3.35e-07, 1.237e-07, 1.0, 7.478e-07, 1.368e-07, 1.0, 5.614e-07, 1.852e-07, 1.0, 7.78e-07, 5.773e-07, 1.0, 7.478e-07, 1.368e-07, 1.0, 5.614e-07, 1.852e-07, 1.0, 7.478e-07, 1.368e-07, 1.0, 1.173e-07, 1.883e-07, 1.0, 7.478e-07, 1.368e-07, 1.0, 3.35e-07, 1.237e-07, 1.0, 1.173e-07, 1.883e-07, 1.0, 1.173e-07, 1.883e-07, 1.0, 3.35e-07, 1.237e-07, 1.0, 4.661e-07, 1.226e-07, 1.0, 5.614e-07, 1.852e-07, 1.0, 1.173e-07, 1.883e-07, 1.0, 1.342e-07, -7.712e-07, 1.0, 1.173e-07, 1.883e-07, 1.0, 4.661e-07, 1.226e-07, 1.0, 1.342e-07, -7.712e-07, 1.0, 4.661e-07, 1.226e-07, 1.0, 3.35e-07, 1.237e-07, 1.0, 4.251e-07, 1.717e-07, 1.0, 1.342e-07, -7.712e-07, 1.0, 4.661e-07, 1.226e-07, 1.0, 4.251e-07, 1.717e-07, 1.0, 1.835e-07, 6.932e-08, 1.0, 5.614e-07, 1.852e-07, 1.0, 4.893e-07, 1.688e-07, 1.0, 5.614e-07, 1.852e-07, 1.0, 1.342e-07, -7.712e-07, 1.0, 4.893e-07, 1.688e-07, 1.0, 1.342e-07, -7.712e-07, 1.0, 4.251e-07, 1.717e-07, 1.0, 4.893e-07, 1.688e-07, 1.0, 9.537e-07, 2.384e-07, 1.0, 4.893e-07, 1.688e-07, 1.0, 4.831e-07, 1.88e-07, 1.0, 4.251e-07, 1.717e-07, 1.0, 3.35e-07, 1.237e-07, 1.0, 3.599e-07, 2.138e-07, 1.0, 4.831e-07, 1.88e-07, 1.0, 4.893e-07, 1.688e-07, 1.0, 3.599e-07, 2.138e-07, 1.0, 4.893e-07, 1.688e-07, 1.0, 4.251e-07, 1.717e-07, 1.0, 3.599e-07, 2.138e-07, 2.821e-07, -1.0, -4.371e-08, 2.821e-07, -1.0, -4.371e-08, 2.821e-07, -1.0, -4.371e-08, 2.821e-07, -1.0, -4.371e-08, 2.821e-07, -1.0, -4.371e-08, 2.821e-07, -1.0, -4.371e-08, 2.821e-07, -1.0, -4.371e-08, 2.821e-07, -1.0, -4.371e-08, 2.821e-07, -1.0, -4.371e-08, 2.821e-07, -1.0, -4.371e-08, 2.821e-07, -1.0, -4.371e-08, 2.821e-07, -1.0, -4.371e-08, 2.821e-07, -1.0, -4.371e-08, 2.821e-07, -1.0, -4.371e-08, 2.821e-07, -1.0, -4.371e-08, 2.821e-07, -1.0, -4.371e-08, 2.821e-07, -1.0, -4.371e-08, 2.821e-07, -1.0, -4.371e-08, 2.821e-07, -1.0, -4.371e-08, 2.821e-07, -1.0, -4.371e-08, 2.821e-07, -1.0, -4.371e-08, 2.821e-07, -1.0, -4.371e-08, 2.821e-07, -1.0, -4.371e-08, 2.821e-07, -1.0, -4.371e-08, 2.821e-07, -1.0, -4.371e-08, 2.821e-07, -1.0, -4.371e-08, 2.821e-07, -1.0, -4.371e-08, 2.821e-07, -1.0, -4.371e-08, 2.821e-07, -1.0, -4.371e-08, 2.821e-07, -1.0, -4.371e-08, 2.821e-07, -1.0, -4.371e-08, 2.821e-07, -1.0, -4.371e-08, 2.821e-07, -1.0, -4.371e-08, 2.821e-07, -1.0, -4.371e-08, 2.821e-07, -1.0, -4.371e-08, 2.821e-07, -1.0, -4.371e-08, 2.821e-07, -1.0, -4.371e-08, 2.821e-07, -1.0, -4.371e-08, 2.821e-07, -1.0, -4.371e-08, 2.821e-07, -1.0, -4.371e-08, 2.821e-07, -1.0, -4.371e-08, 2.821e-07, -1.0, -4.371e-08, 2.692e-07, -1.0, -3.169e-08, 2.682e-07, -1.0, -4.768e-08, 2.682e-07, -1.0, -4.768e-08, 2.808e-07, -1.0, 4.597e-09, 2.682e-07, -1.0, -4.768e-08, 2.692e-07, -1.0, -3.169e-08, 2.96e-07, -1.0, -1.041e-08, 2.692e-07, -1.0, -3.169e-08, 2.742e-07, -1.0, 0.0, 2.96e-07, -1.0, -1.041e-08, 2.868e-07, -1.0, -4.465e-08, 2.808e-07, -1.0, 4.597e-09, 2.96e-07, -1.0, -1.041e-08, 2.808e-07, -1.0, 4.597e-09, 2.692e-07, -1.0, -3.169e-08, 3.457e-07, -1.0, 0.0, 2.868e-07, -1.0, -4.465e-08, 2.96e-07, -1.0, -1.041e-08, 3.21e-07, -1.0, -3.681e-08, 2.868e-07, -1.0, -4.465e-08, 3.457e-07, -1.0, 0.0, 2.841e-07, -1.0, -7.167e-08, 2.868e-07, -1.0, -4.465e-08, 3.21e-07, -1.0, -3.681e-08, 2.742e-07, -1.0, -1.907e-07, 2.868e-07, -1.0, -4.465e-08, 2.841e-07, -1.0, -7.167e-08, 2.98e-07, -1.0, -7.227e-08, 2.841e-07, -1.0, -7.167e-08, 3.21e-07, -1.0, -3.681e-08, 2.98e-07, -1.0, 0.0, 2.841e-07, -1.0, -7.167e-08, 2.98e-07, -1.0, -7.227e-08, 0.0, -1.0, 5.96e-08, 0.0, -1.0, 5.96e-08, 0.0, -1.0, 5.96e-07, 0.0, -1.0, -4.768e-07, 0.0, -1.0, 5.96e-08, 0.0, -1.0, 5.96e-08, 1.752e-07, -1.0, -5.544e-07, 2.221e-07, -1.0, -3.198e-07, 2.384e-07, -1.0, -2.384e-07, 1.589e-07, -1.0, -6.358e-07, 2.221e-07, -1.0, -3.198e-07, 1.752e-07, -1.0, -5.544e-07, 7.153e-07, -1.0, -3.576e-07, 7.153e-07, -1.0, -3.576e-07, 4.768e-07, -1.0, -7.153e-07, 9.537e-07, -1.0, 0.0, 7.153e-07, -1.0, -3.576e-07, 7.153e-07, -1.0, -3.576e-07, -4.768e-07, 1.0, -9.537e-07, -4.768e-07, 1.0, -6.722e-07, -4.768e-07, 1.0, -2.815e-07, -4.768e-07, 1.0, -2.815e-07, -4.768e-07, 1.0, -6.722e-07, -4.768e-07, 1.0, 0.0, -4.768e-07, 1.0, 6.358e-07, -4.768e-07, 1.0, 3.753e-07, -4.768e-07, 1.0, -3.753e-07, -4.768e-07, 1.0, -3.753e-07, -4.768e-07, 1.0, 3.753e-07, -4.768e-07, 1.0, -6.358e-07, -4.371e-07, 1.0, 3.974e-07, -5.601e-07, 1.0, 1.877e-07, -5.394e-07, 1.0, 5.732e-07, -5.394e-07, 1.0, 5.732e-07, -5.601e-07, 1.0, 1.877e-07, -7.153e-07, 1.0, 0.0, -3.857e-07, 1.0, 1.333e-07, -4.371e-07, 1.0, 3.974e-07, -1.544e-07, 1.0, 6.937e-07, -1.544e-07, 1.0, 6.937e-07, -4.371e-07, 1.0, 3.974e-07, -2.384e-07, 1.0, 1.192e-07, -4.371e-07, 1.0, 3.974e-07, -5.394e-07, 1.0, 5.732e-07, -2.98e-07, 1.0, 1.378e-07, -2.384e-07, 1.0, 1.192e-07, -4.371e-07, 1.0, 3.974e-07, -2.98e-07, 1.0, 1.378e-07, -2.98e-07, 1.0, 1.378e-07, -5.394e-07, 1.0, 5.732e-07, -4.768e-07, 1.0, 2.888e-08, -1.544e-07, 1.0, 6.937e-07, -2.384e-07, 1.0, 1.192e-07, 0.0, 1.0, -7.789e-08, -2.384e-07, 1.0, 1.192e-07, -2.98e-07, 1.0, 1.378e-07, 0.0, 1.0, -7.789e-08, -2.98e-07, 1.0, 1.378e-07, -4.768e-07, 1.0, 2.888e-08, 0.0, 1.0, -7.789e-08, 0.0, 1.0, -7.789e-08, -4.768e-07, 1.0, 2.888e-08, 0.0, 1.0, 8.793e-07, 0.0, 1.0, 8.793e-07, -4.768e-07, 1.0, 2.888e-08, 0.0, 1.0, -2.345e-06, -7.153e-07, 1.0, 0.0, -5.601e-07, 1.0, 1.877e-07, -2.011e-07, 1.0, 1.032e-06, -2.011e-07, 1.0, 1.032e-06, -5.601e-07, 1.0, 1.877e-07, -3.468e-07, 1.0, 8.242e-08, 0.0, 1.0, -7.789e-08, 0.0, 1.0, 8.793e-07, -2.253e-07, 1.0, -4.09e-07, -3.857e-07, 1.0, 1.333e-07, -1.544e-07, 1.0, 6.937e-07, -2.253e-07, 1.0, -4.09e-07, -1.544e-07, 1.0, 6.937e-07, 0.0, 1.0, -7.789e-08, -2.253e-07, 1.0, -4.09e-07, 0.0, 1.0, 8.793e-07, 0.0, 1.0, -2.345e-06, 0.0, 1.0, 4.767e-09, -2.253e-07, 1.0, -4.09e-07, 0.0, 1.0, 8.793e-07, 0.0, 1.0, 4.767e-09, -2.011e-07, 1.0, 1.032e-06, -3.468e-07, 1.0, 8.242e-08, 0.0, 1.0, 4.767e-09, 0.0, 1.0, -2.345e-06, -2.011e-07, 1.0, 1.032e-06, 0.0, 1.0, 4.767e-09, -2.253e-07, 1.0, -4.09e-07, 0.0, 1.0, 4.767e-09, -1.915e-07, 1.0, 8.576e-08, 0.0, 1.0, 4.767e-09, -3.468e-07, 1.0, 8.242e-08, -1.915e-07, 1.0, 8.576e-08, -1.915e-07, 1.0, 8.576e-08, -3.468e-07, 1.0, 8.242e-08, -2.853e-07, 1.0, 0.0, -2.253e-07, 1.0, -4.09e-07, -1.915e-07, 1.0, 8.576e-08, -7.63e-07, 1.0, -1.214e-06, -2.853e-07, 1.0, 0.0, -3.468e-07, 1.0, 8.242e-08, -1.681e-07, 1.0, -4.321e-07, -3.857e-07, 1.0, 1.333e-07, -2.253e-07, 1.0, -4.09e-07, -3.449e-07, 1.0, -9.426e-08, -7.63e-07, 1.0, -1.214e-06, -1.681e-07, 1.0, -4.321e-07, -3.449e-07, 1.0, -9.426e-08, -2.253e-07, 1.0, -4.09e-07, -7.63e-07, 1.0, -1.214e-06, -3.449e-07, 1.0, -9.426e-08, -1.681e-07, 1.0, -4.321e-07, -3.468e-07, 1.0, 8.242e-08, -1.325e-07, 1.0, -4.239e-07, -3.449e-07, 1.0, -9.426e-08, -1.681e-07, 1.0, -4.321e-07, -1.325e-07, 1.0, -4.239e-07, -4.768e-07, 1.0, 0.0, -4.768e-07, 1.0, 0.0, -4.768e-07, 1.0, 0.0, -4.768e-07, 1.0, 0.0, -4.768e-07, 1.0, 0.0, -4.768e-07, 1.0, 0.0, -4.768e-07, 1.0, 1.907e-06, -4.768e-07, 1.0, 2.184e-07, -4.768e-07, 1.0, -2.126e-06, -4.768e-07, 1.0, -2.126e-06, -4.768e-07, 1.0, 2.184e-07, -4.768e-07, 1.0, -3.815e-06])] * 3)])

# ---- objects
ob_pig = bpy.data.objects.new('Pig', me_pig)

# ---- transforms, parenting, visibility, modifiers, constraints
ob_pig.location = (0.0, 0.0, 0.0)
ob_pig.lineart.crease_threshold = 0.0

# ---- collection membership
col_collection_1.objects.link(ob_pig)

# ---- scene / render settings (as saved in the file)
scene.frame_start = 1; scene.frame_end = 250; scene.frame_set(1)
scene.render.engine = 'BLENDER_EEVEE_NEXT'
scene.render.resolution_percentage = 50
scene.render.dither_intensity = 0.0
scene.cycles.use_denoising = False
scene.cycles.samples = 128
scene.cycles.sampling_pattern = 'TABULATED_SOBOL'
scene.cycles.light_sampling_threshold = 0.0
scene.cycles.use_adaptive_sampling = False
scene.cycles.use_light_tree = False
scene.cycles.blur_glossy = 0.0
scene.cycles.sample_clamp_indirect = 0.0
scene.view_settings.view_transform = 'Standard'
bpy.context.view_layer.update()

# ---- added for rendering (the .blend has no active camera and no usable light): camera, sun
cam_auto = bpy.data.cameras.new('AutoCamera')
cam_auto.lens = 50.0
cam_auto.sensor_width = 36.0
cam_auto.clip_end = 1000.0
ob_auto_camera = bpy.data.objects.new('AutoCamera', cam_auto)
scene.collection.objects.link(ob_auto_camera)
ob_auto_camera.location = (16.6283, -14.454, 13.3027)
ob_auto_camera.rotation_euler = (1.09748, -7.21219e-08, 0.694738)
scene.camera = ob_auto_camera
light_auto_sun = bpy.data.lights.new('AutoSun', 'SUN')
light_auto_sun.energy = 3.0
light_auto_sun.angle = 0.0523599
ob_auto_sun = bpy.data.objects.new('AutoSun', light_auto_sun)
scene.collection.objects.link(ob_auto_sun)
ob_auto_sun.rotation_euler = (0.872665, 0.174533, 0.523599)
bpy.context.view_layer.update()

